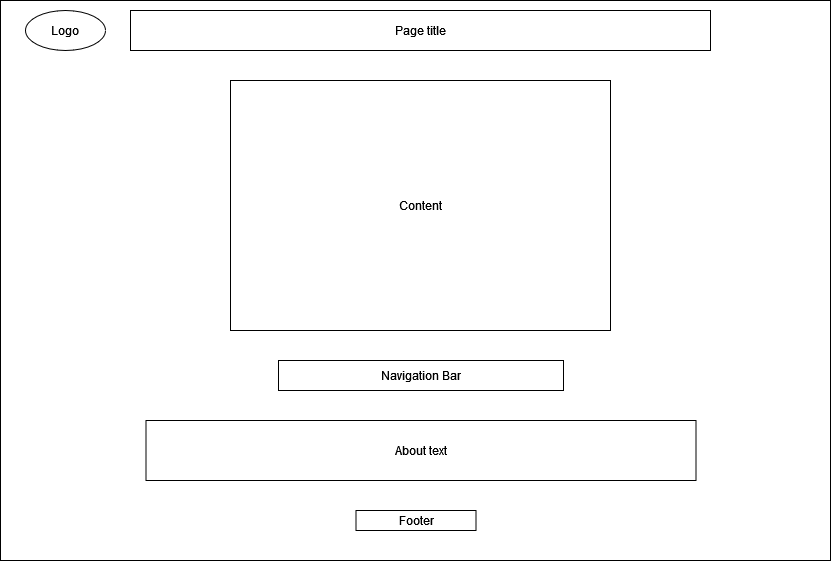

The diagram above was exported from draw.io. Its source (the exported page's mxGraphModel, read from the mxfile embedded in the PNG):
<mxGraphModel dx="1434" dy="820" grid="1" gridSize="10" guides="1" tooltips="1" connect="1" arrows="1" fold="1" page="1" pageScale="1" pageWidth="850" pageHeight="1100" math="0" shadow="0">
  <root>
    <mxCell id="0" />
    <mxCell id="1" parent="0" />
    <mxCell id="37l_2EVmODvnn2ixx8aa-1" value="" style="rounded=0;whiteSpace=wrap;html=1;" parent="1" vertex="1">
      <mxGeometry x="10" y="50" width="830" height="560" as="geometry" />
    </mxCell>
    <mxCell id="37l_2EVmODvnn2ixx8aa-2" value="Logo" style="ellipse;whiteSpace=wrap;html=1;" parent="1" vertex="1">
      <mxGeometry x="35" y="60" width="80" height="40" as="geometry" />
    </mxCell>
    <mxCell id="37l_2EVmODvnn2ixx8aa-3" value="Page title" style="rounded=0;whiteSpace=wrap;html=1;" parent="1" vertex="1">
      <mxGeometry x="140" y="60" width="580" height="40" as="geometry" />
    </mxCell>
    <mxCell id="2z5JOYzW0qvjUE7io-8T-1" value="Content" style="rounded=0;whiteSpace=wrap;html=1;" parent="1" vertex="1">
      <mxGeometry x="240" y="130" width="380" height="250" as="geometry" />
    </mxCell>
    <mxCell id="2z5JOYzW0qvjUE7io-8T-2" value="About text" style="rounded=0;whiteSpace=wrap;html=1;" parent="1" vertex="1">
      <mxGeometry x="155.5" y="470" width="550" height="60" as="geometry" />
    </mxCell>
    <mxCell id="2z5JOYzW0qvjUE7io-8T-3" value="Navigation Bar" style="rounded=0;whiteSpace=wrap;html=1;" parent="1" vertex="1">
      <mxGeometry x="288" y="410" width="285" height="30" as="geometry" />
    </mxCell>
    <mxCell id="2z5JOYzW0qvjUE7io-8T-6" value="Footer" style="rounded=0;whiteSpace=wrap;html=1;" parent="1" vertex="1">
      <mxGeometry x="365.5" y="560" width="120" height="20" as="geometry" />
    </mxCell>
  </root>
</mxGraphModel>